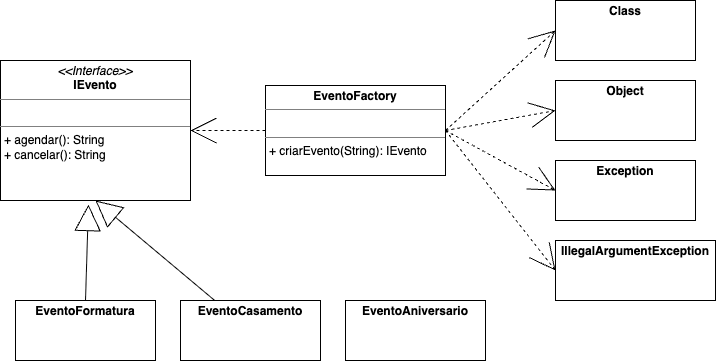

The diagram above was exported from draw.io. Its source (the exported page's mxGraphModel, read from the mxfile embedded in the PNG):
<mxGraphModel dx="869" dy="664" grid="1" gridSize="10" guides="1" tooltips="1" connect="1" arrows="1" fold="1" page="1" pageScale="1" pageWidth="827" pageHeight="1169" background="#FFFFFF" math="0" shadow="0">
  <root>
    <mxCell id="0" />
    <mxCell id="1" parent="0" />
    <mxCell id="-HVwcv2PKRW-2vlily3n-2" value="&lt;p style=&quot;margin:0px;margin-top:4px;text-align:center;&quot;&gt;&lt;i&gt;&amp;lt;&amp;lt;Interface&amp;gt;&amp;gt;&lt;/i&gt;&lt;br&gt;&lt;b&gt;IEvento&lt;/b&gt;&lt;/p&gt;&lt;hr size=&quot;1&quot; style=&quot;border-style:solid;&quot;&gt;&lt;p style=&quot;margin:0px;margin-left:4px;&quot;&gt;&lt;br&gt;&lt;/p&gt;&lt;hr size=&quot;1&quot; style=&quot;border-style:solid;&quot;&gt;&lt;p style=&quot;margin:0px;margin-left:4px;&quot;&gt;+ agendar(): String&lt;br&gt;+ cancelar(): String&lt;/p&gt;" style="verticalAlign=top;align=left;overflow=fill;html=1;whiteSpace=wrap;" parent="1" vertex="1">
      <mxGeometry x="245" y="100" width="190" height="140" as="geometry" />
    </mxCell>
    <mxCell id="-HVwcv2PKRW-2vlily3n-3" value="&lt;p style=&quot;margin:0px;margin-top:4px;text-align:center;&quot;&gt;&lt;b&gt;EventoFormatura&lt;/b&gt;&lt;/p&gt;" style="verticalAlign=top;align=left;overflow=fill;html=1;whiteSpace=wrap;" parent="1" vertex="1">
      <mxGeometry x="260" y="340" width="140" height="60" as="geometry" />
    </mxCell>
    <mxCell id="-HVwcv2PKRW-2vlily3n-4" value="&lt;p style=&quot;margin:0px;margin-top:4px;text-align:center;&quot;&gt;&lt;b&gt;EventoCasamento&lt;/b&gt;&lt;/p&gt;" style="verticalAlign=top;align=left;overflow=fill;html=1;whiteSpace=wrap;" parent="1" vertex="1">
      <mxGeometry x="425" y="340" width="140" height="60" as="geometry" />
    </mxCell>
    <mxCell id="-HVwcv2PKRW-2vlily3n-5" value="&lt;p style=&quot;margin:0px;margin-top:4px;text-align:center;&quot;&gt;&lt;b&gt;EventoAniversario&lt;/b&gt;&lt;/p&gt;" style="verticalAlign=top;align=left;overflow=fill;html=1;whiteSpace=wrap;" parent="1" vertex="1">
      <mxGeometry x="590" y="340" width="140" height="60" as="geometry" />
    </mxCell>
    <mxCell id="-HVwcv2PKRW-2vlily3n-6" value="" style="endArrow=block;html=1;rounded=0;exitX=0.5;exitY=0;exitDx=0;exitDy=0;entryX=0.463;entryY=1.029;entryDx=0;entryDy=0;entryPerimeter=0;endFill=0;endSize=24;" parent="1" source="-HVwcv2PKRW-2vlily3n-3" target="-HVwcv2PKRW-2vlily3n-2" edge="1">
      <mxGeometry width="50" height="50" relative="1" as="geometry">
        <mxPoint x="390" y="360" as="sourcePoint" />
        <mxPoint x="440" y="310" as="targetPoint" />
      </mxGeometry>
    </mxCell>
    <mxCell id="-HVwcv2PKRW-2vlily3n-7" value="" style="endArrow=block;html=1;rounded=0;endFill=0;endSize=24;entryX=0.5;entryY=1;entryDx=0;entryDy=0;" parent="1" source="-HVwcv2PKRW-2vlily3n-4" target="-HVwcv2PKRW-2vlily3n-2" edge="1">
      <mxGeometry width="50" height="50" relative="1" as="geometry">
        <mxPoint x="300" y="416" as="sourcePoint" />
        <mxPoint x="330" y="250" as="targetPoint" />
      </mxGeometry>
    </mxCell>
    <mxCell id="-HVwcv2PKRW-2vlily3n-8" value="&lt;p style=&quot;margin:0px;margin-top:4px;text-align:center;&quot;&gt;&lt;b&gt;EventoFactory&lt;/b&gt;&lt;/p&gt;&lt;hr size=&quot;1&quot; style=&quot;border-style:solid;&quot;&gt;&lt;p style=&quot;margin:0px;margin-left:4px;&quot;&gt;&lt;br&gt;&lt;/p&gt;&lt;hr size=&quot;1&quot; style=&quot;border-style:solid;&quot;&gt;&lt;p style=&quot;margin:0px;margin-left:4px;&quot;&gt;+ criarEvento(&lt;span style=&quot;background-color: transparent; color: light-dark(rgb(0, 0, 0), rgb(255, 255, 255));&quot;&gt;String&lt;/span&gt;&lt;span style=&quot;background-color: transparent; color: light-dark(rgb(0, 0, 0), rgb(255, 255, 255));&quot;&gt;): IEvento&lt;/span&gt;&lt;/p&gt;" style="verticalAlign=top;align=left;overflow=fill;html=1;whiteSpace=wrap;" parent="1" vertex="1">
      <mxGeometry x="510" y="125" width="180" height="90" as="geometry" />
    </mxCell>
    <mxCell id="-HVwcv2PKRW-2vlily3n-9" value="" style="endArrow=open;dashed=1;endFill=0;endSize=24;html=1;rounded=0;exitX=0;exitY=0.5;exitDx=0;exitDy=0;entryX=1;entryY=0.5;entryDx=0;entryDy=0;" parent="1" source="-HVwcv2PKRW-2vlily3n-8" target="-HVwcv2PKRW-2vlily3n-2" edge="1">
      <mxGeometry width="160" relative="1" as="geometry">
        <mxPoint x="500" y="210" as="sourcePoint" />
        <mxPoint x="660" y="210" as="targetPoint" />
      </mxGeometry>
    </mxCell>
    <mxCell id="-HVwcv2PKRW-2vlily3n-10" value="&lt;p style=&quot;margin:0px;margin-top:4px;text-align:center;&quot;&gt;&lt;b&gt;Class&lt;/b&gt;&lt;/p&gt;" style="verticalAlign=top;align=left;overflow=fill;html=1;whiteSpace=wrap;" parent="1" vertex="1">
      <mxGeometry x="800" y="40" width="140" height="60" as="geometry" />
    </mxCell>
    <mxCell id="-HVwcv2PKRW-2vlily3n-11" value="&lt;p style=&quot;margin:0px;margin-top:4px;text-align:center;&quot;&gt;&lt;b&gt;Object&lt;/b&gt;&lt;/p&gt;" style="verticalAlign=top;align=left;overflow=fill;html=1;whiteSpace=wrap;" parent="1" vertex="1">
      <mxGeometry x="800" y="120" width="140" height="60" as="geometry" />
    </mxCell>
    <mxCell id="-HVwcv2PKRW-2vlily3n-12" value="&lt;p style=&quot;margin:0px;margin-top:4px;text-align:center;&quot;&gt;&lt;b&gt;Exception&lt;/b&gt;&lt;/p&gt;" style="verticalAlign=top;align=left;overflow=fill;html=1;whiteSpace=wrap;" parent="1" vertex="1">
      <mxGeometry x="800" y="200" width="140" height="60" as="geometry" />
    </mxCell>
    <mxCell id="-HVwcv2PKRW-2vlily3n-13" value="&lt;p style=&quot;margin:0px;margin-top:4px;text-align:center;&quot;&gt;&lt;b&gt;IllegalArgumentException&lt;/b&gt;&lt;/p&gt;" style="verticalAlign=top;align=left;overflow=fill;html=1;whiteSpace=wrap;" parent="1" vertex="1">
      <mxGeometry x="800" y="280" width="160" height="60" as="geometry" />
    </mxCell>
    <mxCell id="-HVwcv2PKRW-2vlily3n-16" value="" style="endArrow=open;dashed=1;endFill=0;endSize=24;html=1;rounded=0;exitX=1;exitY=0.5;exitDx=0;exitDy=0;entryX=0;entryY=0.5;entryDx=0;entryDy=0;" parent="1" source="-HVwcv2PKRW-2vlily3n-8" target="-HVwcv2PKRW-2vlily3n-13" edge="1">
      <mxGeometry width="160" relative="1" as="geometry">
        <mxPoint x="690" y="320" as="sourcePoint" />
        <mxPoint x="575" y="320" as="targetPoint" />
      </mxGeometry>
    </mxCell>
    <mxCell id="-HVwcv2PKRW-2vlily3n-17" value="" style="endArrow=open;dashed=1;endFill=0;endSize=24;html=1;rounded=0;exitX=1;exitY=0.5;exitDx=0;exitDy=0;entryX=0;entryY=0.5;entryDx=0;entryDy=0;" parent="1" source="-HVwcv2PKRW-2vlily3n-8" target="-HVwcv2PKRW-2vlily3n-12" edge="1">
      <mxGeometry width="160" relative="1" as="geometry">
        <mxPoint x="755" y="310" as="sourcePoint" />
        <mxPoint x="640" y="310" as="targetPoint" />
      </mxGeometry>
    </mxCell>
    <mxCell id="-HVwcv2PKRW-2vlily3n-18" value="" style="endArrow=open;dashed=1;endFill=0;endSize=24;html=1;rounded=0;exitX=1;exitY=0.5;exitDx=0;exitDy=0;entryX=0;entryY=0.5;entryDx=0;entryDy=0;" parent="1" source="-HVwcv2PKRW-2vlily3n-8" target="-HVwcv2PKRW-2vlily3n-11" edge="1">
      <mxGeometry width="160" relative="1" as="geometry">
        <mxPoint x="755" y="310" as="sourcePoint" />
        <mxPoint x="640" y="310" as="targetPoint" />
      </mxGeometry>
    </mxCell>
    <mxCell id="-HVwcv2PKRW-2vlily3n-19" value="" style="endArrow=open;dashed=1;endFill=0;endSize=24;html=1;rounded=0;exitX=1;exitY=0.5;exitDx=0;exitDy=0;entryX=0;entryY=0.5;entryDx=0;entryDy=0;" parent="1" source="-HVwcv2PKRW-2vlily3n-8" target="-HVwcv2PKRW-2vlily3n-10" edge="1">
      <mxGeometry width="160" relative="1" as="geometry">
        <mxPoint x="765" y="90" as="sourcePoint" />
        <mxPoint x="650" y="90" as="targetPoint" />
      </mxGeometry>
    </mxCell>
  </root>
</mxGraphModel>